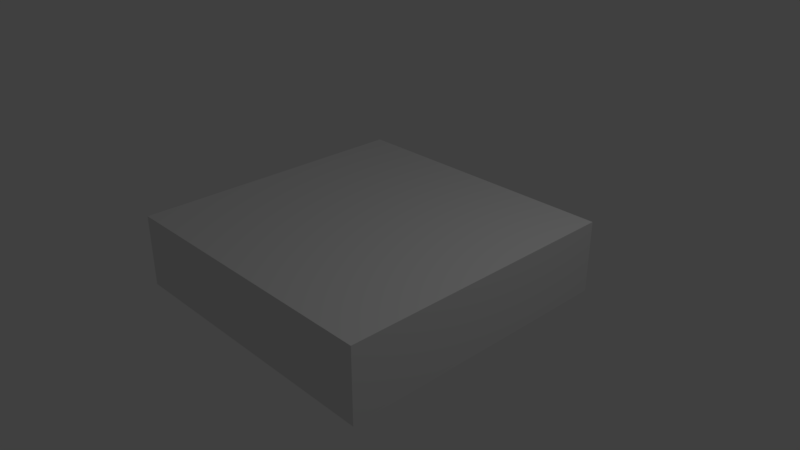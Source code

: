 # Source: korytarz3.blend  (saved by Blender 2.79.0; exported with 4.5.12 LTS)
import bpy
from mathutils import Matrix  # noqa: F401  (used for matrix-valued properties, if any)

bpy.ops.wm.read_factory_settings(use_empty=True)
scene = bpy.context.scene
scene.name = 'Scene'

# ---- collections
col_collection_1 = bpy.data.collections.new('Collection 1'); scene.collection.children.link(col_collection_1)

# ---- materials (node trees are filled in below, after node groups)
mat_material = bpy.data.materials.new('Material')
mat_material.alpha_threshold = 0.0
mat_material.use_transparent_shadow = False
mat_material.roughness = 0.5
mat_material.line_color = (0.0, 0.0, 0.0, 1.0)

# ---- material node trees

# ---- world
world_world = bpy.data.worlds.new('World'); scene.world = world_world
world_world.color = (0.05088, 0.05088, 0.05088)
world_world.use_sun_shadow = False
world_world.sun_shadow_jitter_overblur = 0.0
world_world.cycles.sampling_method = 'MANUAL'

# ---- cameras
cam_camera = bpy.data.cameras.new('Camera')
cam_camera.clip_end = 100.0
cam_camera.lens = 35.0
cam_camera.sensor_width = 32.0
cam_camera.sensor_height = 18.0
cam_camera.ortho_scale = 7.314
cam_camera.dof.focus_distance = 0.0
cam_camera.dof.aperture_fstop = 128.0

# ---- lights
light_lamp = bpy.data.lights.new('Lamp', 'POINT')
light_lamp.transmission_factor = 0.0
light_lamp.cutoff_distance = 30.0
light_lamp.energy = 100.0
light_lamp.shadow_buffer_clip_start = 1.001
light_lamp.shadow_soft_size = 0.1
light_lamp.shadow_maximum_resolution = 0.006
light_lamp.use_absolute_resolution = True

# ---- meshes
me_cube = bpy.data.meshes.new('Cube')
me_cube.from_pydata([(1.0, 1.0, -1.0), (1.0, -1.0, -1.0), (-1.0, -1.0, -1.0), (-1.0, 1.0, -1.0), (1.0, 1.0, 1.0), (1.0, -1.0, 1.0), (-1.0, -1.0, 1.0), (-1.0, 1.0, 1.0)], [], [(0, 1, 2, 3), (4, 7, 6, 5), (0, 4, 5, 1), (1, 5, 6, 2), (2, 6, 7, 3), (4, 0, 3, 7)])
me_cube.materials.append(mat_material)
me_cube.use_remesh_preserve_volume = False
me_cube.use_remesh_preserve_attributes = False
me_cube.use_mirror_vertex_groups = False
me_cube.update()

# ---- objects
ob_cube = bpy.data.objects.new('Cube', me_cube)
ob_lamp = bpy.data.objects.new('Lamp', light_lamp)
ob_camera = bpy.data.objects.new('Camera', cam_camera)

# ---- transforms, parenting, visibility, modifiers, constraints
ob_cube.location = (0.0, 0.0, 0.0)
ob_cube.scale = (-1.986, -1.986, -0.4964)
ob_cube.lock_rotations_4d = False
ob_cube.empty_display_type = 'ARROWS'
ob_cube.lineart.crease_threshold = 0.0
ob_lamp.location = (4.076, 1.005, 5.904)
ob_lamp.rotation_euler = (0.6503, 0.05522, 1.866)
ob_lamp.lock_rotations_4d = False
ob_lamp.empty_display_type = 'ARROWS'
ob_lamp.color = (0.0, 0.0, 0.0, 0.0)
ob_lamp.lineart.crease_threshold = 0.0
ob_camera.location = (7.481, -6.508, 5.344)
ob_camera.rotation_euler = (1.109, 0.0, 0.8149)
ob_camera.lock_rotations_4d = False
ob_camera.empty_display_type = 'ARROWS'
ob_camera.color = (0.0, 0.0, 0.0, 0.0)
ob_camera.display_type = 'WIRE'
ob_camera.lineart.crease_threshold = 0.0

# ---- collection membership
col_collection_1.objects.link(ob_cube)
col_collection_1.objects.link(ob_lamp)
col_collection_1.objects.link(ob_camera)

# ---- scene / render settings (as saved in the file)
scene.camera = ob_camera
scene.frame_start = 1; scene.frame_end = 250; scene.frame_set(1)
scene.render.engine = 'BLENDER_EEVEE_NEXT'
scene.render.resolution_percentage = 50
scene.render.dither_intensity = 0.0
scene.cycles.use_denoising = False
scene.cycles.samples = 128
scene.cycles.sampling_pattern = 'TABULATED_SOBOL'
scene.cycles.use_adaptive_sampling = False
scene.cycles.use_light_tree = False
scene.cycles.blur_glossy = 0.0
scene.cycles.sample_clamp_indirect = 0.0
scene.view_settings.view_transform = 'Standard'
bpy.context.view_layer.update()
